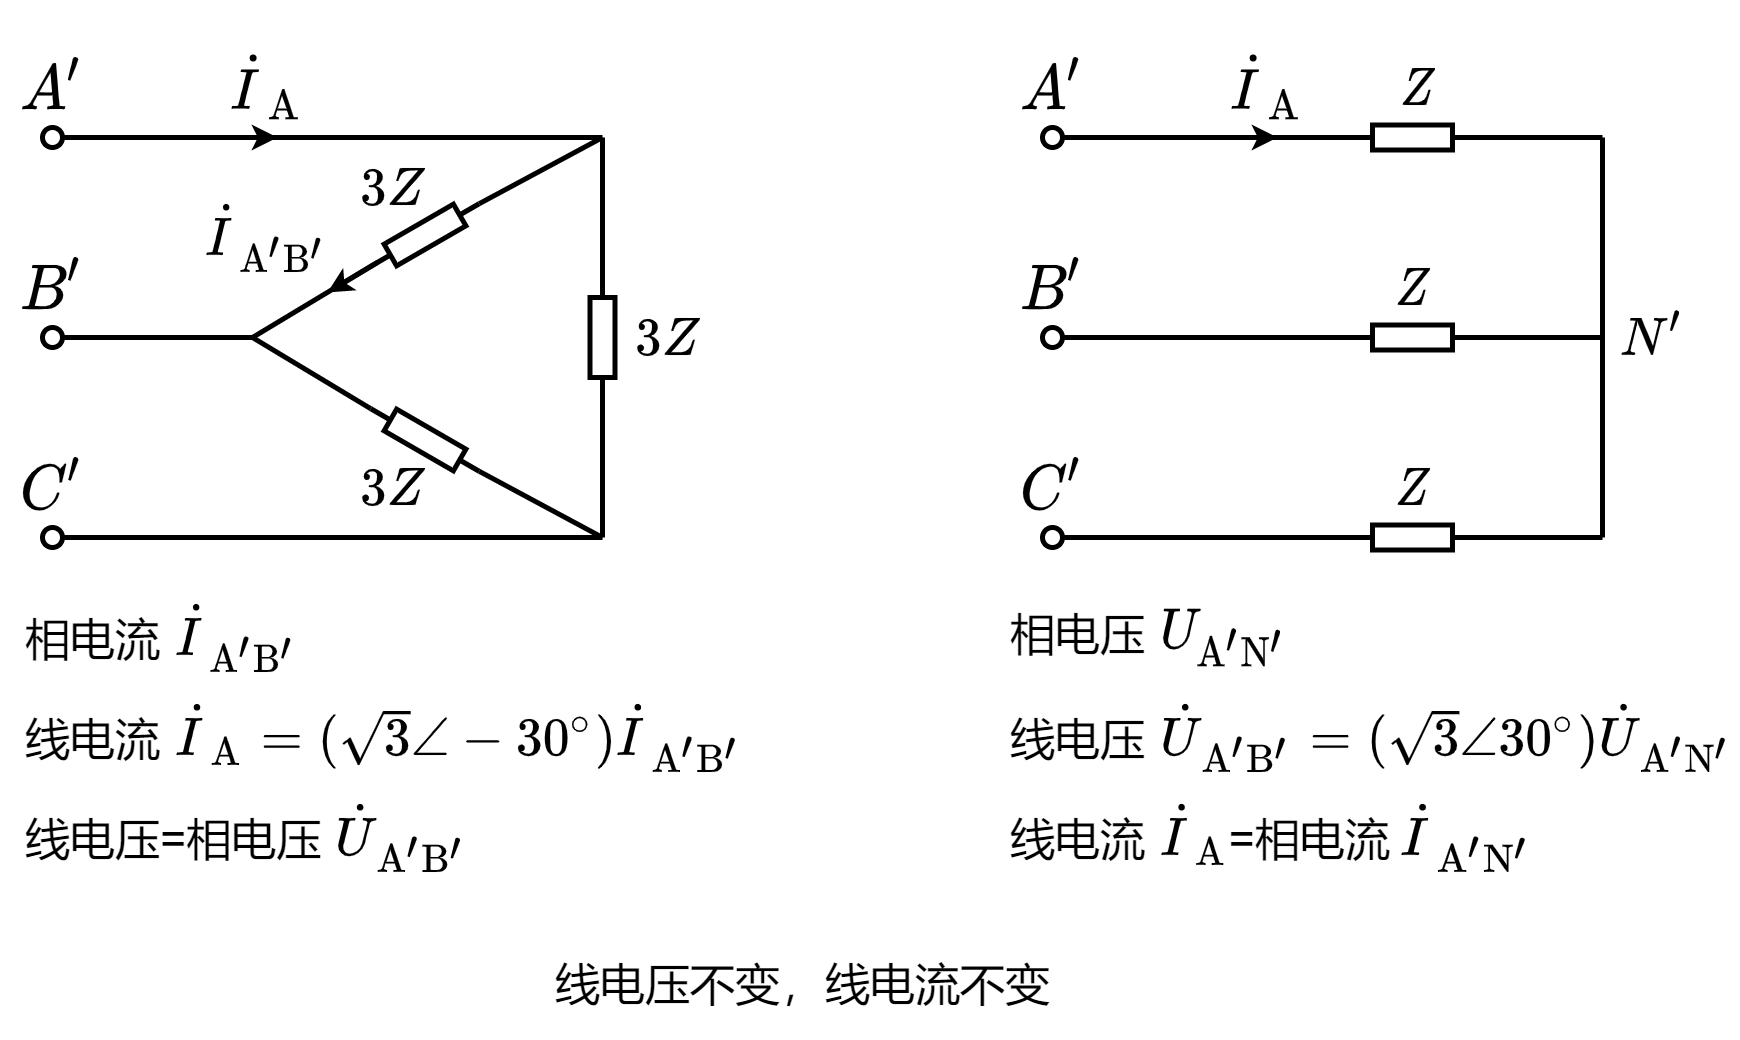

The diagram above was exported from draw.io. Its source (the exported page's mxGraphModel, read from the mxfile embedded in the PNG):
<mxGraphModel dx="523" dy="381" grid="1" gridSize="5" guides="1" tooltips="1" connect="1" arrows="1" fold="1" page="1" pageScale="1" pageWidth="827" pageHeight="1169" math="1" shadow="0">
  <root>
    <mxCell id="0" />
    <mxCell id="1" parent="0" />
    <mxCell id="3xigJbySS-pHtRrXFjnq-4" value="" style="endArrow=none;html=1;rounded=0;fontSize=10;startSize=4;endSize=4;entryX=1;entryY=0.5;entryDx=0;entryDy=0;entryPerimeter=0;" edge="1" parent="1" target="3xigJbySS-pHtRrXFjnq-5">
      <mxGeometry width="50" height="50" relative="1" as="geometry">
        <mxPoint x="300" y="120" as="sourcePoint" />
        <mxPoint x="497" y="90.5" as="targetPoint" />
      </mxGeometry>
    </mxCell>
    <mxCell id="3xigJbySS-pHtRrXFjnq-5" value="" style="pointerEvents=1;verticalLabelPosition=bottom;shadow=0;dashed=0;align=center;html=1;verticalAlign=top;shape=mxgraph.electrical.resistors.resistor_1;fontSize=10;direction=north;" vertex="1" parent="1">
      <mxGeometry x="297.5" y="147.5" width="5" height="25" as="geometry" />
    </mxCell>
    <mxCell id="3xigJbySS-pHtRrXFjnq-6" value="" style="endArrow=none;html=1;rounded=0;fontSize=10;startSize=4;endSize=4;exitX=0;exitY=0.5;exitDx=0;exitDy=0;exitPerimeter=0;" edge="1" parent="1" source="3xigJbySS-pHtRrXFjnq-5">
      <mxGeometry width="50" height="50" relative="1" as="geometry">
        <mxPoint x="389.5" y="75.5" as="sourcePoint" />
        <mxPoint x="300" y="200" as="targetPoint" />
      </mxGeometry>
    </mxCell>
    <mxCell id="3xigJbySS-pHtRrXFjnq-9" value="" style="endArrow=none;html=1;rounded=0;startArrow=oval;startFill=0;startSize=4;endSize=4;" edge="1" parent="1">
      <mxGeometry width="50" height="50" relative="1" as="geometry">
        <mxPoint x="190" y="120" as="sourcePoint" />
        <mxPoint x="300" y="120" as="targetPoint" />
      </mxGeometry>
    </mxCell>
    <mxCell id="3xigJbySS-pHtRrXFjnq-10" value="" style="pointerEvents=1;verticalLabelPosition=bottom;shadow=0;dashed=0;align=center;html=1;verticalAlign=top;shape=mxgraph.electrical.resistors.resistor_1;fontSize=10;direction=north;rotation=60;" vertex="1" parent="1">
      <mxGeometry x="262" y="127" width="5" height="25" as="geometry" />
    </mxCell>
    <mxCell id="3xigJbySS-pHtRrXFjnq-11" value="" style="endArrow=none;html=1;rounded=0;startSize=4;endSize=4;exitX=1;exitY=0.5;exitDx=0;exitDy=0;exitPerimeter=0;" edge="1" parent="1" source="3xigJbySS-pHtRrXFjnq-10">
      <mxGeometry width="50" height="50" relative="1" as="geometry">
        <mxPoint x="220" y="185" as="sourcePoint" />
        <mxPoint x="300" y="120" as="targetPoint" />
      </mxGeometry>
    </mxCell>
    <mxCell id="3xigJbySS-pHtRrXFjnq-12" value="" style="endArrow=none;html=1;rounded=0;startSize=4;endSize=4;entryX=0;entryY=0.5;entryDx=0;entryDy=0;entryPerimeter=0;" edge="1" parent="1" target="3xigJbySS-pHtRrXFjnq-10">
      <mxGeometry width="50" height="50" relative="1" as="geometry">
        <mxPoint x="230" y="160" as="sourcePoint" />
        <mxPoint x="255" y="150" as="targetPoint" />
      </mxGeometry>
    </mxCell>
    <mxCell id="3xigJbySS-pHtRrXFjnq-13" value="" style="pointerEvents=1;verticalLabelPosition=bottom;shadow=0;dashed=0;align=center;html=1;verticalAlign=top;shape=mxgraph.electrical.resistors.resistor_1;fontSize=10;direction=north;rotation=120;" vertex="1" parent="1">
      <mxGeometry x="262" y="168" width="5" height="25" as="geometry" />
    </mxCell>
    <mxCell id="3xigJbySS-pHtRrXFjnq-14" value="" style="endArrow=none;html=1;rounded=0;startSize=4;endSize=4;exitX=1;exitY=0.5;exitDx=0;exitDy=0;exitPerimeter=0;" edge="1" parent="1" source="3xigJbySS-pHtRrXFjnq-13">
      <mxGeometry width="50" height="50" relative="1" as="geometry">
        <mxPoint x="225" y="190" as="sourcePoint" />
        <mxPoint x="300" y="200" as="targetPoint" />
      </mxGeometry>
    </mxCell>
    <mxCell id="3xigJbySS-pHtRrXFjnq-15" value="" style="endArrow=none;html=1;rounded=0;startSize=4;endSize=4;entryX=0;entryY=0.5;entryDx=0;entryDy=0;entryPerimeter=0;" edge="1" parent="1" target="3xigJbySS-pHtRrXFjnq-13">
      <mxGeometry width="50" height="50" relative="1" as="geometry">
        <mxPoint x="230" y="160" as="sourcePoint" />
        <mxPoint x="260" y="155" as="targetPoint" />
      </mxGeometry>
    </mxCell>
    <mxCell id="3xigJbySS-pHtRrXFjnq-16" value="" style="endArrow=none;html=1;rounded=0;startArrow=oval;startFill=0;startSize=4;endSize=4;" edge="1" parent="1">
      <mxGeometry width="50" height="50" relative="1" as="geometry">
        <mxPoint x="190" y="160" as="sourcePoint" />
        <mxPoint x="230" y="160" as="targetPoint" />
      </mxGeometry>
    </mxCell>
    <mxCell id="3xigJbySS-pHtRrXFjnq-17" value="" style="endArrow=none;html=1;rounded=0;startArrow=oval;startFill=0;startSize=4;endSize=4;" edge="1" parent="1">
      <mxGeometry width="50" height="50" relative="1" as="geometry">
        <mxPoint x="190" y="200" as="sourcePoint" />
        <mxPoint x="300" y="200" as="targetPoint" />
      </mxGeometry>
    </mxCell>
    <mxCell id="3xigJbySS-pHtRrXFjnq-18" value="&lt;font style=&quot;font-size: 10px;&quot;&gt;$$A'$$&lt;/font&gt;" style="text;html=1;align=center;verticalAlign=middle;resizable=1;points=[];autosize=1;strokeColor=none;fillColor=none;movable=1;rotatable=1;deletable=1;editable=1;connectable=1;fontSize=10;" vertex="1" parent="1">
      <mxGeometry x="180" y="100" width="20" height="20" as="geometry" />
    </mxCell>
    <mxCell id="3xigJbySS-pHtRrXFjnq-19" value="&lt;font style=&quot;font-size: 10px;&quot;&gt;$$B'$$&lt;/font&gt;" style="text;html=1;align=center;verticalAlign=middle;resizable=1;points=[];autosize=1;strokeColor=none;fillColor=none;movable=1;rotatable=1;deletable=1;editable=1;connectable=1;fontSize=10;" vertex="1" parent="1">
      <mxGeometry x="180" y="140" width="20" height="20" as="geometry" />
    </mxCell>
    <mxCell id="3xigJbySS-pHtRrXFjnq-20" value="&lt;font style=&quot;font-size: 10px;&quot;&gt;$$C'$$&lt;/font&gt;" style="text;html=1;align=center;verticalAlign=middle;resizable=1;points=[];autosize=1;strokeColor=none;fillColor=none;movable=1;rotatable=1;deletable=1;editable=1;connectable=1;fontSize=10;" vertex="1" parent="1">
      <mxGeometry x="180" y="180" width="20" height="20" as="geometry" />
    </mxCell>
    <mxCell id="3xigJbySS-pHtRrXFjnq-21" value="" style="endArrow=classic;html=1;rounded=0;fontSize=9;startSize=2;endSize=2;" edge="1" parent="1">
      <mxGeometry width="50" height="50" relative="1" as="geometry">
        <mxPoint x="255" y="145" as="sourcePoint" />
        <mxPoint x="245" y="151" as="targetPoint" />
      </mxGeometry>
    </mxCell>
    <mxCell id="3xigJbySS-pHtRrXFjnq-23" value="$$\dot{I}_{\mathrm{A'B'}}$$" style="text;html=1;align=center;verticalAlign=middle;resizable=1;points=[];autosize=1;strokeColor=none;fillColor=none;fontSize=9;movable=1;rotatable=1;deletable=1;editable=1;connectable=1;" vertex="1" parent="1">
      <mxGeometry x="220" y="129.5" width="25" height="20" as="geometry" />
    </mxCell>
    <mxCell id="3xigJbySS-pHtRrXFjnq-24" value="" style="endArrow=classic;html=1;rounded=0;fontSize=9;startSize=2;endSize=2;" edge="1" parent="1">
      <mxGeometry width="50" height="50" relative="1" as="geometry">
        <mxPoint x="220" y="120" as="sourcePoint" />
        <mxPoint x="235" y="120" as="targetPoint" />
      </mxGeometry>
    </mxCell>
    <mxCell id="3xigJbySS-pHtRrXFjnq-25" value="$$\dot{I}_{\mathrm{A}}$$" style="text;html=1;align=center;verticalAlign=middle;resizable=1;points=[];autosize=1;strokeColor=none;fillColor=none;fontSize=9;movable=1;rotatable=1;deletable=1;editable=1;connectable=1;" vertex="1" parent="1">
      <mxGeometry x="225" y="100" width="15" height="20" as="geometry" />
    </mxCell>
    <mxCell id="3xigJbySS-pHtRrXFjnq-26" value="线电压 \(\dot{U}_{\mathrm{A'B'}}=(\sqrt{3}\angle 30^{\circ})\dot{U}_{\mathrm{A'N'}}\)" style="text;html=1;align=left;verticalAlign=middle;resizable=1;points=[];autosize=1;strokeColor=none;fillColor=none;fontSize=9;movable=1;rotatable=1;deletable=1;editable=1;connectable=1;" vertex="1" parent="1">
      <mxGeometry x="380" y="230" width="100" height="20" as="geometry" />
    </mxCell>
    <mxCell id="3xigJbySS-pHtRrXFjnq-27" value="相电流 \(\dot{I}_{\mathrm{A'B'}}\)" style="text;html=1;align=left;verticalAlign=middle;resizable=1;points=[];autosize=1;strokeColor=none;fillColor=none;fontSize=9;movable=1;rotatable=1;deletable=1;editable=1;connectable=1;" vertex="1" parent="1">
      <mxGeometry x="182.5" y="210" width="100" height="20" as="geometry" />
    </mxCell>
    <mxCell id="3xigJbySS-pHtRrXFjnq-28" value="线电流 \(\dot{I}_{\mathrm{A}}=(\sqrt{3}\angle -30^{\circ}&lt;br&gt;)\dot{I}_{\mathrm{A'B'}}\)" style="text;html=1;align=left;verticalAlign=middle;resizable=1;points=[];autosize=1;strokeColor=none;fillColor=none;fontSize=9;movable=1;rotatable=1;deletable=1;editable=1;connectable=1;" vertex="1" parent="1">
      <mxGeometry x="182.5" y="230" width="100" height="20" as="geometry" />
    </mxCell>
    <mxCell id="3xigJbySS-pHtRrXFjnq-29" value="线电压=相电压 \(\dot{U}_{\mathrm{A'B'}}\)" style="text;html=1;align=left;verticalAlign=middle;resizable=1;points=[];autosize=1;strokeColor=none;fillColor=none;fontSize=9;movable=1;rotatable=1;deletable=1;editable=1;connectable=1;" vertex="1" parent="1">
      <mxGeometry x="182.5" y="250" width="100" height="20" as="geometry" />
    </mxCell>
    <mxCell id="3xigJbySS-pHtRrXFjnq-30" value="相电压 \(U_{\mathrm{A'N'}}\)" style="text;html=1;align=left;verticalAlign=middle;resizable=1;points=[];autosize=1;strokeColor=none;fillColor=none;fontSize=9;movable=1;rotatable=1;deletable=1;editable=1;connectable=1;" vertex="1" parent="1">
      <mxGeometry x="380" y="210" width="100" height="20" as="geometry" />
    </mxCell>
    <mxCell id="3xigJbySS-pHtRrXFjnq-34" value="" style="endArrow=none;html=1;rounded=0;fontSize=10;startSize=4;endSize=4;entryX=1;entryY=0.5;entryDx=0;entryDy=0;entryPerimeter=0;" edge="1" parent="1" target="3xigJbySS-pHtRrXFjnq-35">
      <mxGeometry width="50" height="50" relative="1" as="geometry">
        <mxPoint x="500" y="160" as="sourcePoint" />
        <mxPoint x="659" y="90.5" as="targetPoint" />
      </mxGeometry>
    </mxCell>
    <mxCell id="3xigJbySS-pHtRrXFjnq-35" value="" style="pointerEvents=1;verticalLabelPosition=bottom;shadow=0;dashed=0;align=center;html=1;verticalAlign=top;shape=mxgraph.electrical.resistors.resistor_1;fontSize=10;direction=east;" vertex="1" parent="1">
      <mxGeometry x="449.5" y="157.5" width="25" height="5" as="geometry" />
    </mxCell>
    <mxCell id="3xigJbySS-pHtRrXFjnq-44" value="" style="endArrow=none;html=1;rounded=0;startArrow=oval;startFill=0;startSize=4;endSize=4;entryX=0;entryY=0.5;entryDx=0;entryDy=0;entryPerimeter=0;" edge="1" parent="1" target="3xigJbySS-pHtRrXFjnq-35">
      <mxGeometry width="50" height="50" relative="1" as="geometry">
        <mxPoint x="390" y="160" as="sourcePoint" />
        <mxPoint x="430" y="160" as="targetPoint" />
      </mxGeometry>
    </mxCell>
    <mxCell id="3xigJbySS-pHtRrXFjnq-46" value="&lt;font style=&quot;font-size: 10px;&quot;&gt;$$A'$$&lt;/font&gt;" style="text;html=1;align=center;verticalAlign=middle;resizable=1;points=[];autosize=1;strokeColor=none;fillColor=none;movable=1;rotatable=1;deletable=1;editable=1;connectable=1;fontSize=10;" vertex="1" parent="1">
      <mxGeometry x="380" y="100" width="20" height="20" as="geometry" />
    </mxCell>
    <mxCell id="3xigJbySS-pHtRrXFjnq-47" value="&lt;font style=&quot;font-size: 10px;&quot;&gt;$$B'$$&lt;/font&gt;" style="text;html=1;align=center;verticalAlign=middle;resizable=1;points=[];autosize=1;strokeColor=none;fillColor=none;movable=1;rotatable=1;deletable=1;editable=1;connectable=1;fontSize=10;" vertex="1" parent="1">
      <mxGeometry x="380" y="140" width="20" height="20" as="geometry" />
    </mxCell>
    <mxCell id="3xigJbySS-pHtRrXFjnq-48" value="&lt;font style=&quot;font-size: 10px;&quot;&gt;$$C'$$&lt;/font&gt;" style="text;html=1;align=center;verticalAlign=middle;resizable=1;points=[];autosize=1;strokeColor=none;fillColor=none;movable=1;rotatable=1;deletable=1;editable=1;connectable=1;fontSize=10;" vertex="1" parent="1">
      <mxGeometry x="380" y="180" width="20" height="20" as="geometry" />
    </mxCell>
    <mxCell id="3xigJbySS-pHtRrXFjnq-51" value="" style="endArrow=classic;html=1;rounded=0;fontSize=9;startSize=2;endSize=2;" edge="1" parent="1">
      <mxGeometry width="50" height="50" relative="1" as="geometry">
        <mxPoint x="420" y="120" as="sourcePoint" />
        <mxPoint x="435" y="120" as="targetPoint" />
      </mxGeometry>
    </mxCell>
    <mxCell id="3xigJbySS-pHtRrXFjnq-52" value="$$\dot{I}_{\mathrm{A}}$$" style="text;html=1;align=center;verticalAlign=middle;resizable=1;points=[];autosize=1;strokeColor=none;fillColor=none;fontSize=9;movable=1;rotatable=1;deletable=1;editable=1;connectable=1;" vertex="1" parent="1">
      <mxGeometry x="425" y="100" width="15" height="20" as="geometry" />
    </mxCell>
    <mxCell id="3xigJbySS-pHtRrXFjnq-53" value="" style="endArrow=none;html=1;rounded=0;fontSize=10;startSize=4;endSize=4;entryX=1;entryY=0.5;entryDx=0;entryDy=0;entryPerimeter=0;" edge="1" parent="1" target="3xigJbySS-pHtRrXFjnq-54">
      <mxGeometry width="50" height="50" relative="1" as="geometry">
        <mxPoint x="500" y="120" as="sourcePoint" />
        <mxPoint x="659" y="50.5" as="targetPoint" />
      </mxGeometry>
    </mxCell>
    <mxCell id="3xigJbySS-pHtRrXFjnq-54" value="" style="pointerEvents=1;verticalLabelPosition=bottom;shadow=0;dashed=0;align=center;html=1;verticalAlign=top;shape=mxgraph.electrical.resistors.resistor_1;fontSize=10;direction=east;" vertex="1" parent="1">
      <mxGeometry x="449.5" y="117.5" width="25" height="5" as="geometry" />
    </mxCell>
    <mxCell id="3xigJbySS-pHtRrXFjnq-55" value="" style="endArrow=none;html=1;rounded=0;startArrow=oval;startFill=0;startSize=4;endSize=4;entryX=0;entryY=0.5;entryDx=0;entryDy=0;entryPerimeter=0;" edge="1" parent="1" target="3xigJbySS-pHtRrXFjnq-54">
      <mxGeometry width="50" height="50" relative="1" as="geometry">
        <mxPoint x="390" y="120" as="sourcePoint" />
        <mxPoint x="430" y="120" as="targetPoint" />
      </mxGeometry>
    </mxCell>
    <mxCell id="3xigJbySS-pHtRrXFjnq-56" value="" style="endArrow=none;html=1;rounded=0;fontSize=10;startSize=4;endSize=4;entryX=1;entryY=0.5;entryDx=0;entryDy=0;entryPerimeter=0;" edge="1" parent="1" target="3xigJbySS-pHtRrXFjnq-57">
      <mxGeometry width="50" height="50" relative="1" as="geometry">
        <mxPoint x="500" y="200" as="sourcePoint" />
        <mxPoint x="659" y="130.5" as="targetPoint" />
      </mxGeometry>
    </mxCell>
    <mxCell id="3xigJbySS-pHtRrXFjnq-57" value="" style="pointerEvents=1;verticalLabelPosition=bottom;shadow=0;dashed=0;align=center;html=1;verticalAlign=top;shape=mxgraph.electrical.resistors.resistor_1;fontSize=10;direction=east;" vertex="1" parent="1">
      <mxGeometry x="449.5" y="197.5" width="25" height="5" as="geometry" />
    </mxCell>
    <mxCell id="3xigJbySS-pHtRrXFjnq-58" value="" style="endArrow=none;html=1;rounded=0;startArrow=oval;startFill=0;startSize=4;endSize=4;entryX=0;entryY=0.5;entryDx=0;entryDy=0;entryPerimeter=0;" edge="1" parent="1" target="3xigJbySS-pHtRrXFjnq-57">
      <mxGeometry width="50" height="50" relative="1" as="geometry">
        <mxPoint x="390" y="200" as="sourcePoint" />
        <mxPoint x="430" y="200" as="targetPoint" />
      </mxGeometry>
    </mxCell>
    <mxCell id="3xigJbySS-pHtRrXFjnq-59" value="" style="endArrow=none;html=1;rounded=0;fontSize=9;startSize=2;endSize=2;" edge="1" parent="1">
      <mxGeometry width="50" height="50" relative="1" as="geometry">
        <mxPoint x="500" y="200" as="sourcePoint" />
        <mxPoint x="500" y="120" as="targetPoint" />
      </mxGeometry>
    </mxCell>
    <mxCell id="3xigJbySS-pHtRrXFjnq-60" value="$$3Z$$" style="text;html=1;align=center;verticalAlign=middle;resizable=1;points=[];autosize=1;strokeColor=none;fillColor=none;fontSize=9;movable=1;rotatable=1;deletable=1;editable=1;connectable=1;" vertex="1" parent="1">
      <mxGeometry x="300" y="149.5" width="25" height="20" as="geometry" />
    </mxCell>
    <mxCell id="3xigJbySS-pHtRrXFjnq-61" value="$$3Z$$" style="text;html=1;align=center;verticalAlign=middle;resizable=1;points=[];autosize=1;strokeColor=none;fillColor=none;fontSize=9;movable=1;rotatable=1;deletable=1;editable=1;connectable=1;" vertex="1" parent="1">
      <mxGeometry x="245" y="120" width="25" height="20" as="geometry" />
    </mxCell>
    <mxCell id="3xigJbySS-pHtRrXFjnq-62" value="$$3Z$$" style="text;html=1;align=center;verticalAlign=middle;resizable=1;points=[];autosize=1;strokeColor=none;fillColor=none;fontSize=9;movable=1;rotatable=1;deletable=1;editable=1;connectable=1;" vertex="1" parent="1">
      <mxGeometry x="245" y="180" width="25" height="20" as="geometry" />
    </mxCell>
    <mxCell id="3xigJbySS-pHtRrXFjnq-63" value="$$Z$$" style="text;html=1;align=center;verticalAlign=middle;resizable=1;points=[];autosize=1;strokeColor=none;fillColor=none;fontSize=9;movable=1;rotatable=1;deletable=1;editable=1;connectable=1;" vertex="1" parent="1">
      <mxGeometry x="450" y="100" width="25" height="20" as="geometry" />
    </mxCell>
    <mxCell id="3xigJbySS-pHtRrXFjnq-64" value="$$Z$$" style="text;html=1;align=center;verticalAlign=middle;resizable=1;points=[];autosize=1;strokeColor=none;fillColor=none;fontSize=9;movable=1;rotatable=1;deletable=1;editable=1;connectable=1;" vertex="1" parent="1">
      <mxGeometry x="449.5" y="140" width="25" height="20" as="geometry" />
    </mxCell>
    <mxCell id="3xigJbySS-pHtRrXFjnq-65" value="$$Z$$" style="text;html=1;align=center;verticalAlign=middle;resizable=1;points=[];autosize=1;strokeColor=none;fillColor=none;fontSize=9;movable=1;rotatable=1;deletable=1;editable=1;connectable=1;" vertex="1" parent="1">
      <mxGeometry x="449.5" y="180" width="25" height="20" as="geometry" />
    </mxCell>
    <mxCell id="3xigJbySS-pHtRrXFjnq-68" value="$$N'$$" style="text;html=1;align=center;verticalAlign=middle;resizable=1;points=[];autosize=1;strokeColor=none;fillColor=none;fontSize=9;movable=1;rotatable=1;deletable=1;editable=1;connectable=1;" vertex="1" parent="1">
      <mxGeometry x="500" y="150" width="20" height="20" as="geometry" />
    </mxCell>
    <mxCell id="3xigJbySS-pHtRrXFjnq-69" value="&lt;span&gt;线电流 \(\dot{I}_{\mathrm{A}}\)=相电流 \(\dot{I}_{\mathrm{A'N'}}\)&lt;/span&gt;" style="text;html=1;align=left;verticalAlign=middle;resizable=1;points=[];autosize=1;strokeColor=none;fillColor=none;fontSize=9;movable=1;rotatable=1;deletable=1;editable=1;connectable=1;" vertex="1" parent="1">
      <mxGeometry x="380" y="250" width="110" height="20" as="geometry" />
    </mxCell>
    <mxCell id="3xigJbySS-pHtRrXFjnq-73" value="线电压不变，线电流不变" style="text;html=1;align=center;verticalAlign=middle;resizable=0;points=[];autosize=1;strokeColor=none;fillColor=none;fontSize=9;" vertex="1" parent="1">
      <mxGeometry x="285" y="280" width="110" height="20" as="geometry" />
    </mxCell>
  </root>
</mxGraphModel>